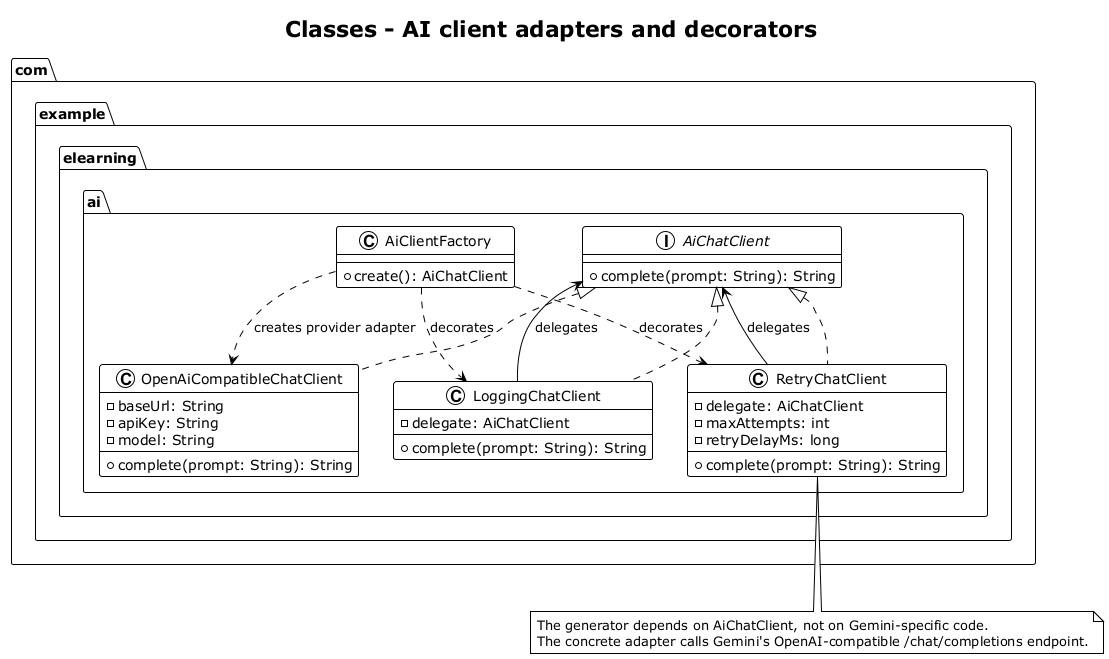

The diagram above was rendered by PlantUML. Its source (embedded in the PNG):
@startuml 05a-class-ai
!theme plain
title Classes - AI client adapters and decorators
skinparam shadowing false

package "com.example.elearning.ai" {
  interface AiChatClient {
    + complete(prompt: String): String
  }
  class OpenAiCompatibleChatClient {
    - baseUrl: String
    - apiKey: String
    - model: String
    + complete(prompt: String): String
  }
  class AiClientFactory {
    + create(): AiChatClient
  }
  class LoggingChatClient {
    - delegate: AiChatClient
    + complete(prompt: String): String
  }
  class RetryChatClient {
    - delegate: AiChatClient
    - maxAttempts: int
    - retryDelayMs: long
    + complete(prompt: String): String
  }
}

AiChatClient <|.. OpenAiCompatibleChatClient
AiChatClient <|.. LoggingChatClient
AiChatClient <|.. RetryChatClient
LoggingChatClient --> AiChatClient : delegates
RetryChatClient --> AiChatClient : delegates
AiClientFactory ..> OpenAiCompatibleChatClient : creates provider adapter
AiClientFactory ..> LoggingChatClient : decorates
AiClientFactory ..> RetryChatClient : decorates

note bottom
  The generator depends on AiChatClient, not on Gemini-specific code.
  The concrete adapter calls Gemini's OpenAI-compatible /chat/completions endpoint.
end note
@enduml